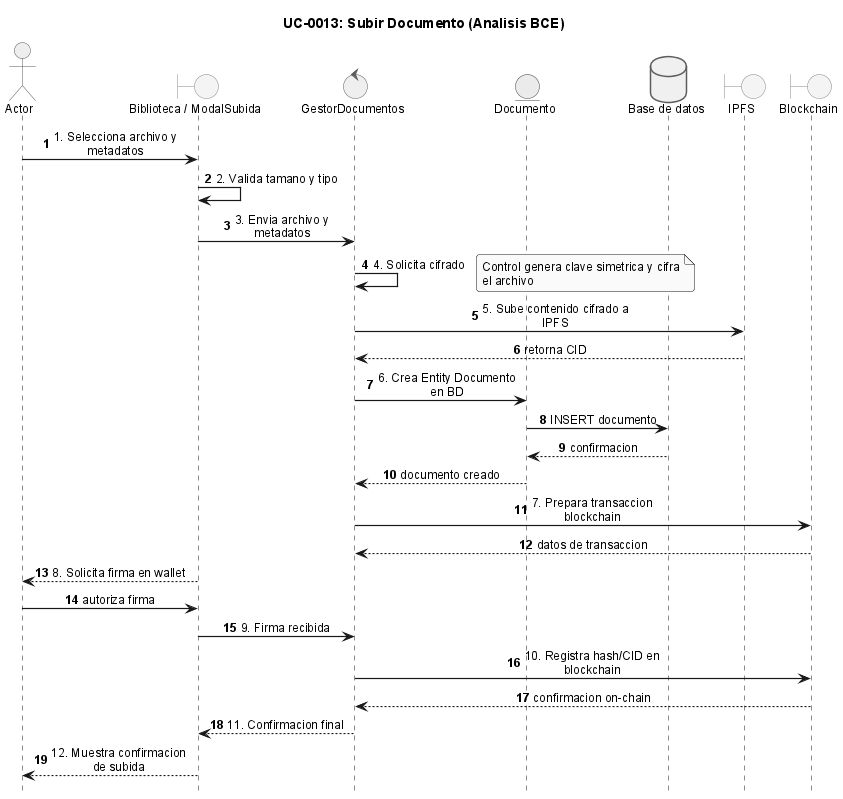

The diagram above was rendered by PlantUML. Its source (embedded in the PNG):
@startuml
!include _sequence-bce-style.puml

title UC-0013: Subir Documento (Analisis BCE)

actor Actor
boundary "Biblioteca / ModalSubida" as BU
control "GestorDocumentos" as CD
entity "Documento" as ED

database "Base de datos" as DB
boundary "IPFS" as IPFS
boundary "Blockchain" as BC

Actor -> BU : 1. Selecciona archivo y metadatos
BU -> BU : 2. Valida tamano y tipo
BU -> CD : 3. Envia archivo y metadatos
CD -> CD : 4. Solicita cifrado
note right : Control genera clave simetrica y cifra el archivo
CD -> IPFS : 5. Sube contenido cifrado a IPFS
IPFS --> CD : retorna CID

CD -> ED : 6. Crea Entity Documento en BD
ED -> DB : INSERT documento
DB --> ED : confirmacion
ED --> CD : documento creado

CD -> BC : 7. Prepara transaccion blockchain
BC --> CD : datos de transaccion
BU --> Actor : 8. Solicita firma en wallet
Actor -> BU : autoriza firma
BU -> CD : 9. Firma recibida

CD -> BC : 10. Registra hash/CID en blockchain
BC --> CD : confirmacion on-chain

CD --> BU : 11. Confirmacion final
BU --> Actor : 12. Muestra confirmacion de subida

@enduml